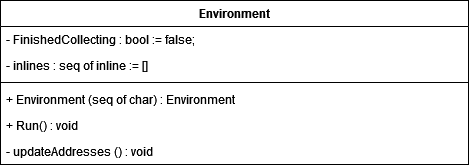

The diagram above was exported from draw.io. Its source (the exported page's mxGraphModel, read from the mxfile embedded in the PNG):
<mxGraphModel dx="2062" dy="1112" grid="1" gridSize="10" guides="1" tooltips="1" connect="1" arrows="1" fold="1" page="1" pageScale="1" pageWidth="1169" pageHeight="827" math="0" shadow="0">
  <root>
    <mxCell id="EJy3MKVY9x8oKPKDqvVz-0" />
    <mxCell id="EJy3MKVY9x8oKPKDqvVz-1" parent="EJy3MKVY9x8oKPKDqvVz-0" />
    <mxCell id="bHp5Bv8nQe03eUgqtFVI-0" value="Environment" style="swimlane;fontStyle=1;align=center;verticalAlign=top;childLayout=stackLayout;horizontal=1;startSize=26;horizontalStack=0;resizeParent=1;resizeParentMax=0;resizeLast=0;collapsible=1;marginBottom=0;" parent="EJy3MKVY9x8oKPKDqvVz-1" vertex="1">
      <mxGeometry x="432" y="345" width="468" height="164" as="geometry" />
    </mxCell>
    <mxCell id="bHp5Bv8nQe03eUgqtFVI-1" value="- FinishedCollecting : bool := false;" style="text;strokeColor=none;fillColor=none;align=left;verticalAlign=top;spacingLeft=4;spacingRight=4;overflow=hidden;rotatable=0;points=[[0,0.5],[1,0.5]];portConstraint=eastwest;" parent="bHp5Bv8nQe03eUgqtFVI-0" vertex="1">
      <mxGeometry y="26" width="468" height="26" as="geometry" />
    </mxCell>
    <mxCell id="bHp5Bv8nQe03eUgqtFVI-7" value="- inlines : seq of inline := []" style="text;strokeColor=none;fillColor=none;align=left;verticalAlign=top;spacingLeft=4;spacingRight=4;overflow=hidden;rotatable=0;points=[[0,0.5],[1,0.5]];portConstraint=eastwest;" parent="bHp5Bv8nQe03eUgqtFVI-0" vertex="1">
      <mxGeometry y="52" width="468" height="26" as="geometry" />
    </mxCell>
    <mxCell id="bHp5Bv8nQe03eUgqtFVI-2" value="" style="line;strokeWidth=1;fillColor=none;align=left;verticalAlign=middle;spacingTop=-1;spacingLeft=3;spacingRight=3;rotatable=0;labelPosition=right;points=[];portConstraint=eastwest;" parent="bHp5Bv8nQe03eUgqtFVI-0" vertex="1">
      <mxGeometry y="78" width="468" height="8" as="geometry" />
    </mxCell>
    <mxCell id="bHp5Bv8nQe03eUgqtFVI-5" value="+ Environment (seq of char) : Environment" style="text;strokeColor=none;fillColor=none;align=left;verticalAlign=top;spacingLeft=4;spacingRight=4;overflow=hidden;rotatable=0;points=[[0,0.5],[1,0.5]];portConstraint=eastwest;" parent="bHp5Bv8nQe03eUgqtFVI-0" vertex="1">
      <mxGeometry y="86" width="468" height="26" as="geometry" />
    </mxCell>
    <mxCell id="bHp5Bv8nQe03eUgqtFVI-3" value="+ Run() : void" style="text;strokeColor=none;fillColor=none;align=left;verticalAlign=top;spacingLeft=4;spacingRight=4;overflow=hidden;rotatable=0;points=[[0,0.5],[1,0.5]];portConstraint=eastwest;" parent="bHp5Bv8nQe03eUgqtFVI-0" vertex="1">
      <mxGeometry y="112" width="468" height="26" as="geometry" />
    </mxCell>
    <mxCell id="bHp5Bv8nQe03eUgqtFVI-4" value="- updateAddresses () : void" style="text;strokeColor=none;fillColor=none;align=left;verticalAlign=top;spacingLeft=4;spacingRight=4;overflow=hidden;rotatable=0;points=[[0,0.5],[1,0.5]];portConstraint=eastwest;" parent="bHp5Bv8nQe03eUgqtFVI-0" vertex="1">
      <mxGeometry y="138" width="468" height="26" as="geometry" />
    </mxCell>
  </root>
</mxGraphModel>